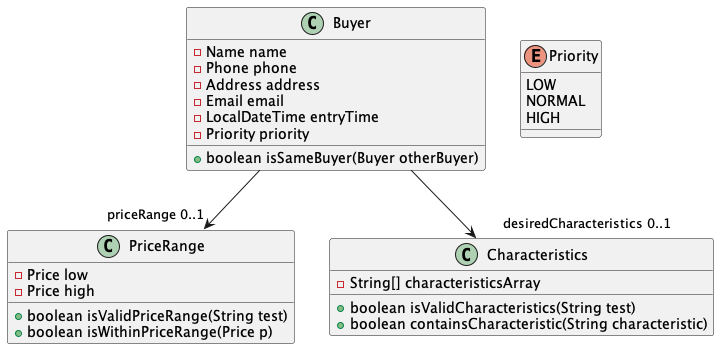

The diagram above was rendered by PlantUML. Its source (embedded in the PNG):
@startuml
'https://plantuml.com/class-diagram

class Buyer {
-Name name
-Phone phone
-Address address
-Email email
-LocalDateTime entryTime
-Priority priority

+ boolean isSameBuyer(Buyer otherBuyer)
}

class PriceRange {
-Price low
-Price high

+ boolean isValidPriceRange(String test)
+ boolean isWithinPriceRange(Price p)
}

class Characteristics {
-String[] characteristicsArray

+boolean isValidCharacteristics(String test)
+boolean containsCharacteristic(String characteristic)
}

enum Priority {
LOW
NORMAL
HIGH
}

Buyer --> "     desiredCharacteristics 0..1" Characteristics
Buyer --> "priceRange 0..1" PriceRange

@enduml